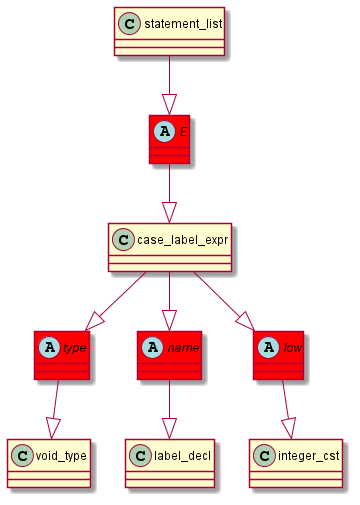

The diagram above was rendered by PlantUML. Its source (embedded in the PNG):
@startuml
abstract class	E	 #red	
E	 --|> 	case_label_expr	
statement_list	 --|> 	E	
abstract class	type	 #red	
type	 --|> 	void_type	
case_label_expr	 --|> 	type	
abstract class	name	 #red	
name	 --|> 	label_decl	
case_label_expr	 --|> 	name	
abstract class	low	 #red	
low	 --|> 	integer_cst	
case_label_expr	 --|> 	low	
@enduml